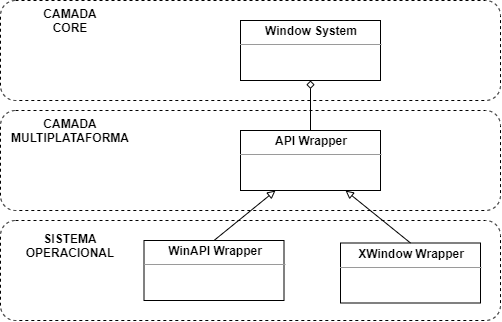

The diagram above was exported from draw.io. Its source (the exported page's mxGraphModel, read from the mxfile embedded in the PNG):
<mxGraphModel dx="1185" dy="594" grid="1" gridSize="10" guides="1" tooltips="1" connect="1" arrows="1" fold="1" page="1" pageScale="1" pageWidth="827" pageHeight="1169" math="0" shadow="0">
  <root>
    <mxCell id="0" />
    <mxCell id="1" parent="0" />
    <mxCell id="F4f6B2C4iaKd36zRugxN-13" value="" style="rounded=1;whiteSpace=wrap;html=1;dashed=1;strokeWidth=1;" vertex="1" parent="1">
      <mxGeometry x="200" y="340" width="500" height="100" as="geometry" />
    </mxCell>
    <mxCell id="F4f6B2C4iaKd36zRugxN-11" value="" style="rounded=1;whiteSpace=wrap;html=1;dashed=1;strokeWidth=1;" vertex="1" parent="1">
      <mxGeometry x="200" y="450" width="500" height="100" as="geometry" />
    </mxCell>
    <mxCell id="F4f6B2C4iaKd36zRugxN-9" value="" style="rounded=1;whiteSpace=wrap;html=1;dashed=1;strokeWidth=1;" vertex="1" parent="1">
      <mxGeometry x="200" y="560" width="500" height="100" as="geometry" />
    </mxCell>
    <mxCell id="F4f6B2C4iaKd36zRugxN-1" value="&lt;p style=&quot;margin: 0px ; margin-top: 4px ; text-align: center&quot;&gt;&lt;b&gt;Window System&lt;/b&gt;&lt;/p&gt;&lt;hr size=&quot;1&quot;&gt;&lt;div style=&quot;height: 2px&quot;&gt;&lt;/div&gt;" style="verticalAlign=top;align=left;overflow=fill;fontSize=12;fontFamily=Helvetica;html=1;" vertex="1" parent="1">
      <mxGeometry x="440" y="360" width="140" height="60" as="geometry" />
    </mxCell>
    <mxCell id="F4f6B2C4iaKd36zRugxN-2" value="&lt;p style=&quot;margin: 0px ; margin-top: 4px ; text-align: center&quot;&gt;&lt;b&gt;API Wrapper&lt;/b&gt;&lt;/p&gt;&lt;hr size=&quot;1&quot;&gt;&lt;div style=&quot;height: 2px&quot;&gt;&lt;/div&gt;" style="verticalAlign=top;align=left;overflow=fill;fontSize=12;fontFamily=Helvetica;html=1;" vertex="1" parent="1">
      <mxGeometry x="440" y="470" width="140" height="60" as="geometry" />
    </mxCell>
    <mxCell id="F4f6B2C4iaKd36zRugxN-3" value="&lt;p style=&quot;margin: 0px ; margin-top: 4px ; text-align: center&quot;&gt;&lt;b&gt;WinAPI Wrapper&lt;/b&gt;&lt;/p&gt;&lt;hr size=&quot;1&quot;&gt;&lt;div style=&quot;height: 2px&quot;&gt;&lt;/div&gt;" style="verticalAlign=top;align=left;overflow=fill;fontSize=12;fontFamily=Helvetica;html=1;" vertex="1" parent="1">
      <mxGeometry x="343.5" y="580" width="140" height="60" as="geometry" />
    </mxCell>
    <mxCell id="F4f6B2C4iaKd36zRugxN-4" value="&lt;p style=&quot;margin: 0px ; margin-top: 4px ; text-align: center&quot;&gt;&lt;b&gt;XWindow Wrapper&lt;/b&gt;&lt;/p&gt;&lt;hr size=&quot;1&quot;&gt;&lt;div style=&quot;height: 2px&quot;&gt;&lt;/div&gt;" style="verticalAlign=top;align=left;overflow=fill;fontSize=12;fontFamily=Helvetica;html=1;" vertex="1" parent="1">
      <mxGeometry x="540" y="582.5" width="140" height="60" as="geometry" />
    </mxCell>
    <mxCell id="F4f6B2C4iaKd36zRugxN-5" value="" style="endArrow=block;html=1;exitX=0.5;exitY=0;exitDx=0;exitDy=0;entryX=0.25;entryY=1;entryDx=0;entryDy=0;endFill=0;" edge="1" parent="1" source="F4f6B2C4iaKd36zRugxN-3" target="F4f6B2C4iaKd36zRugxN-2">
      <mxGeometry width="50" height="50" relative="1" as="geometry">
        <mxPoint x="450" y="550" as="sourcePoint" />
        <mxPoint x="500" y="500" as="targetPoint" />
      </mxGeometry>
    </mxCell>
    <mxCell id="F4f6B2C4iaKd36zRugxN-6" value="" style="endArrow=block;html=1;exitX=0.5;exitY=0;exitDx=0;exitDy=0;entryX=0.75;entryY=1;entryDx=0;entryDy=0;endFill=0;" edge="1" parent="1" source="F4f6B2C4iaKd36zRugxN-4" target="F4f6B2C4iaKd36zRugxN-2">
      <mxGeometry width="50" height="50" relative="1" as="geometry">
        <mxPoint x="450" y="550" as="sourcePoint" />
        <mxPoint x="500" y="500" as="targetPoint" />
      </mxGeometry>
    </mxCell>
    <mxCell id="F4f6B2C4iaKd36zRugxN-8" value="" style="endArrow=none;html=1;entryX=0.5;entryY=0;entryDx=0;entryDy=0;exitX=0.5;exitY=1;exitDx=0;exitDy=0;endFill=0;startArrow=diamond;startFill=0;" edge="1" parent="1" source="F4f6B2C4iaKd36zRugxN-1" target="F4f6B2C4iaKd36zRugxN-2">
      <mxGeometry width="50" height="50" relative="1" as="geometry">
        <mxPoint x="500" y="390" as="sourcePoint" />
        <mxPoint x="500" y="500" as="targetPoint" />
      </mxGeometry>
    </mxCell>
    <mxCell id="F4f6B2C4iaKd36zRugxN-10" value="&lt;b&gt;SISTEMA OPERACIONAL&lt;/b&gt;" style="text;html=1;strokeColor=none;fillColor=none;align=center;verticalAlign=middle;whiteSpace=wrap;rounded=0;dashed=1;" vertex="1" parent="1">
      <mxGeometry x="250" y="575" width="40" height="20" as="geometry" />
    </mxCell>
    <mxCell id="F4f6B2C4iaKd36zRugxN-12" value="&lt;b&gt;CAMADA MULTIPLATAFORMA&lt;/b&gt;" style="text;html=1;strokeColor=none;fillColor=none;align=center;verticalAlign=middle;whiteSpace=wrap;rounded=0;dashed=1;" vertex="1" parent="1">
      <mxGeometry x="250" y="460" width="40" height="20" as="geometry" />
    </mxCell>
    <mxCell id="F4f6B2C4iaKd36zRugxN-14" value="&lt;b&gt;CAMADA CORE&lt;/b&gt;" style="text;html=1;strokeColor=none;fillColor=none;align=center;verticalAlign=middle;whiteSpace=wrap;rounded=0;dashed=1;" vertex="1" parent="1">
      <mxGeometry x="250" y="350" width="40" height="20" as="geometry" />
    </mxCell>
  </root>
</mxGraphModel>